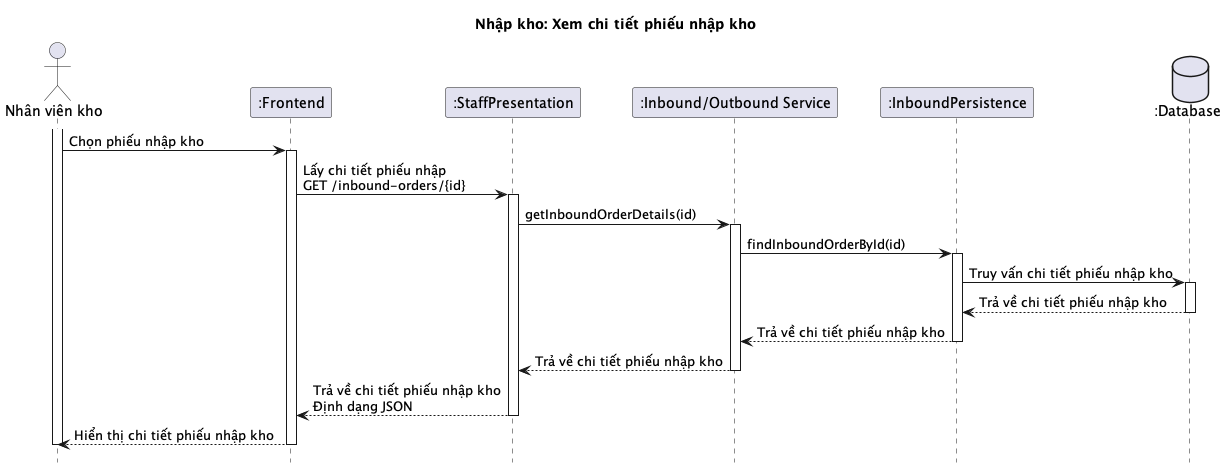

The diagram above was rendered by PlantUML. Its source (embedded in the PNG):
@startuml

title Nhập kho: Xem chi tiết phiếu nhập kho

hide footbox

actor "Nhân viên kho" as user
participant ":Frontend" as frontend
participant ":StaffPresentation" as staffPresentation 
participant ":Inbound/Outbound Service" as service
participant ":InboundPersistence" as persistence1
database ":Database" as database

activate user
user -> frontend: Chọn phiếu nhập kho
activate frontend
frontend -> staffPresentation: Lấy chi tiết phiếu nhập\nGET /inbound-orders/{id}
activate staffPresentation
staffPresentation -> service: getInboundOrderDetails(id)
activate service
service -> persistence1: findInboundOrderById(id)
activate persistence1
persistence1 -> database: Truy vấn chi tiết phiếu nhập kho
activate database
database --> persistence1: Trả về chi tiết phiếu nhập kho
deactivate database
persistence1 --> service: Trả về chi tiết phiếu nhập kho
deactivate persistence1
service --> staffPresentation: Trả về chi tiết phiếu nhập kho
deactivate service
staffPresentation --> frontend: Trả về chi tiết phiếu nhập kho\nĐịnh dạng JSON
deactivate staffPresentation
frontend --> user: Hiển thị chi tiết phiếu nhập kho
deactivate frontend
deactivate user

@enduml